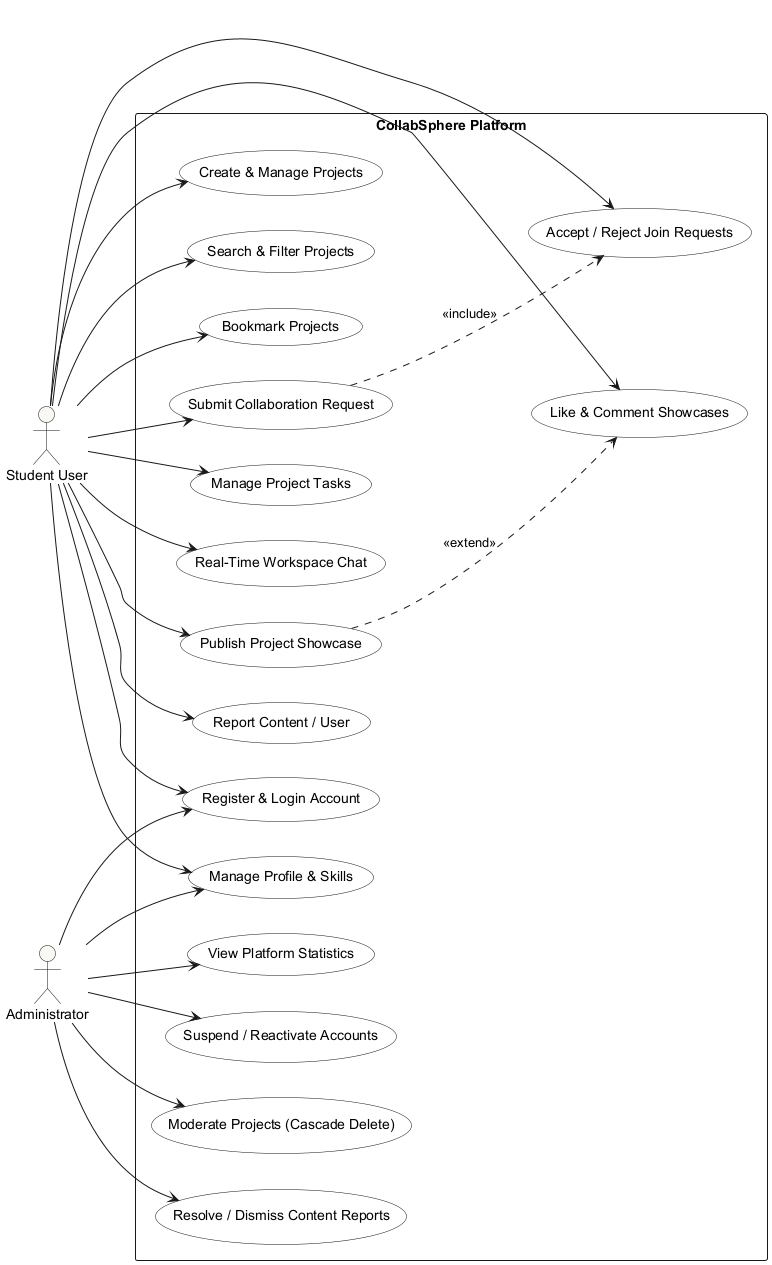

The diagram above was rendered by PlantUML. Its source (embedded in the PNG):
@startuml
left to right direction
skinparam packageStyle rectangle
skinparam shadowing false
skinparam actor {
    BackgroundColor #FAF8F5
    BorderColor #161311
}
skinparam usecase {
    BackgroundColor #FFFFFF
    BorderColor #161311
}

actor "Student User" as Student
actor "Administrator" as Admin

rectangle "CollabSphere Platform" {
    usecase "Register & Login Account" as UC_Auth
    usecase "Manage Profile & Skills" as UC_Profile
    usecase "Create & Manage Projects" as UC_Project
    usecase "Search & Filter Projects" as UC_SearchProjects
    usecase "Bookmark Projects" as UC_Bookmark
    usecase "Submit Collaboration Request" as UC_SubmitRequest
    usecase "Accept / Reject Join Requests" as UC_DecideRequest
    usecase "Manage Project Tasks" as UC_Tasks
    usecase "Real-Time Workspace Chat" as UC_Chat
    usecase "Publish Project Showcase" as UC_Showcase
    usecase "Like & Comment Showcases" as UC_Social
    usecase "Report Content / User" as UC_Report
    
    usecase "View Platform Statistics" as UC_AdminStats
    usecase "Suspend / Reactivate Accounts" as UC_AdminUsers
    usecase "Moderate Projects (Cascade Delete)" as UC_AdminProjects
    usecase "Resolve / Dismiss Content Reports" as UC_AdminReports
}

Student --> UC_Auth
Student --> UC_Profile
Student --> UC_Project
Student --> UC_SearchProjects
Student --> UC_Bookmark
Student --> UC_SubmitRequest
Student --> UC_DecideRequest
Student --> UC_Tasks
Student --> UC_Chat
Student --> UC_Showcase
Student --> UC_Social
Student --> UC_Report

Admin --> UC_Auth
Admin --> UC_Profile
Admin --> UC_AdminStats
Admin --> UC_AdminUsers
Admin --> UC_AdminProjects
Admin --> UC_AdminReports

UC_SubmitRequest ..> UC_DecideRequest : <<include>>
UC_Showcase ..> UC_Social : <<extend>>
@enduml